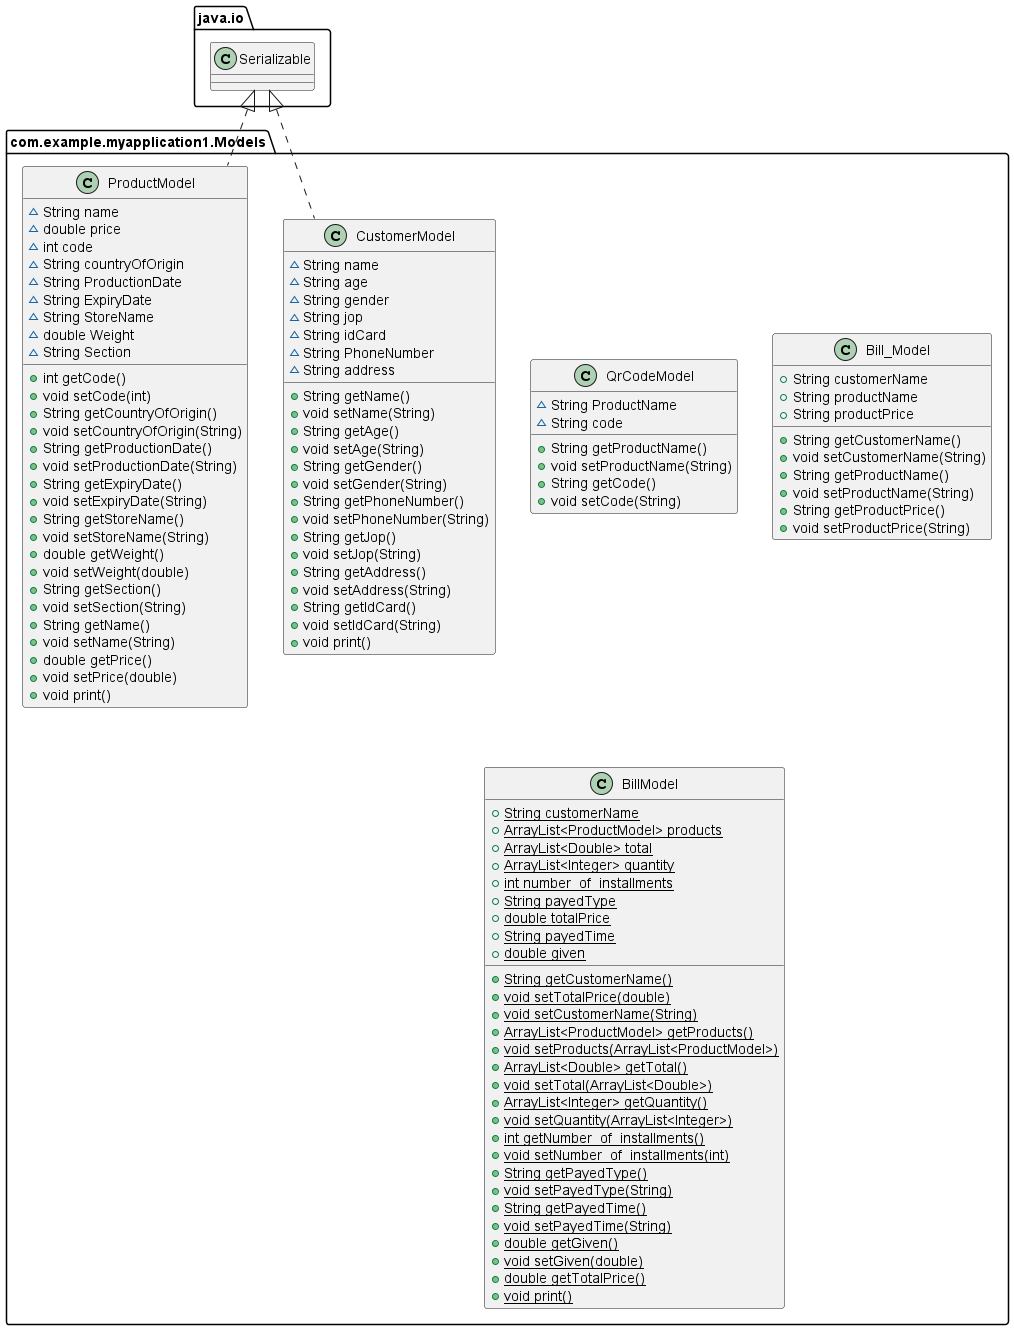

The diagram above was rendered by PlantUML. Its source (embedded in the PNG):
@startuml
class com.example.myapplication1.Models.CustomerModel {
~ String name
~ String age
~ String gender
~ String jop
~ String idCard
~ String PhoneNumber
~ String address
+ String getName()
+ void setName(String)
+ String getAge()
+ void setAge(String)
+ String getGender()
+ void setGender(String)
+ String getPhoneNumber()
+ void setPhoneNumber(String)
+ String getJop()
+ void setJop(String)
+ String getAddress()
+ void setAddress(String)
+ String getIdCard()
+ void setIdCard(String)
+ void print()
}
class com.example.myapplication1.Models.QrCodeModel {
~ String ProductName
~ String code
+ String getProductName()
+ void setProductName(String)
+ String getCode()
+ void setCode(String)
}
class com.example.myapplication1.Models.Bill_Model {
+ String customerName
+ String productName
+ String productPrice
+ String getCustomerName()
+ void setCustomerName(String)
+ String getProductName()
+ void setProductName(String)
+ String getProductPrice()
+ void setProductPrice(String)
}
class com.example.myapplication1.Models.ProductModel {
~ String name
~ double price
~ int code
~ String countryOfOrigin
~ String ProductionDate
~ String ExpiryDate
~ String StoreName
~ double Weight
~ String Section
+ int getCode()
+ void setCode(int)
+ String getCountryOfOrigin()
+ void setCountryOfOrigin(String)
+ String getProductionDate()
+ void setProductionDate(String)
+ String getExpiryDate()
+ void setExpiryDate(String)
+ String getStoreName()
+ void setStoreName(String)
+ double getWeight()
+ void setWeight(double)
+ String getSection()
+ void setSection(String)
+ String getName()
+ void setName(String)
+ double getPrice()
+ void setPrice(double)
+ void print()
}
class com.example.myapplication1.Models.BillModel {
+ {static} String customerName
+ {static} ArrayList<ProductModel> products
+ {static} ArrayList<Double> total
+ {static} ArrayList<Integer> quantity
+ {static} int number_of_installments
+ {static} String payedType
+ {static} double totalPrice
+ {static} String payedTime
+ {static} double given
+ {static} String getCustomerName()
+ {static} void setTotalPrice(double)
+ {static} void setCustomerName(String)
+ {static} ArrayList<ProductModel> getProducts()
+ {static} void setProducts(ArrayList<ProductModel>)
+ {static} ArrayList<Double> getTotal()
+ {static} void setTotal(ArrayList<Double>)
+ {static} ArrayList<Integer> getQuantity()
+ {static} void setQuantity(ArrayList<Integer>)
+ {static} int getNumber_of_installments()
+ {static} void setNumber_of_installments(int)
+ {static} String getPayedType()
+ {static} void setPayedType(String)
+ {static} String getPayedTime()
+ {static} void setPayedTime(String)
+ {static} double getGiven()
+ {static} void setGiven(double)
+ {static} double getTotalPrice()
+ {static} void print()
}


java.io.Serializable <|.. com.example.myapplication1.Models.CustomerModel
java.io.Serializable <|.. com.example.myapplication1.Models.ProductModel
@enduml